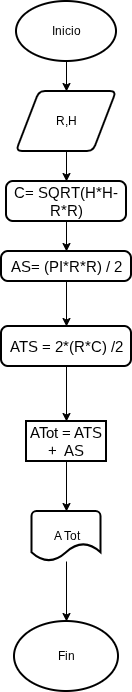

The diagram above was exported from draw.io. Its source (the exported page's mxGraphModel, read from the mxfile embedded in the PNG):
<mxGraphModel dx="859" dy="465" grid="1" gridSize="10" guides="1" tooltips="1" connect="1" arrows="1" fold="1" page="1" pageScale="1" pageWidth="827" pageHeight="1169" math="0" shadow="0">
  <root>
    <mxCell id="0" />
    <mxCell id="1" parent="0" />
    <mxCell id="uGeUipomgFIuLiGvjHJn-5" edge="1" parent="1" source="uGeUipomgFIuLiGvjHJn-1" style="edgeStyle=orthogonalEdgeStyle;rounded=0;orthogonalLoop=1;jettySize=auto;html=1;" target="uGeUipomgFIuLiGvjHJn-4" value="">
      <mxGeometry relative="1" as="geometry" />
    </mxCell>
    <mxCell id="uGeUipomgFIuLiGvjHJn-1" parent="1" style="strokeWidth=2;html=1;shape=mxgraph.flowchart.start_1;whiteSpace=wrap;" value="Inicio" vertex="1">
      <mxGeometry height="60" width="100" x="360" y="220" as="geometry" />
    </mxCell>
    <mxCell id="uGeUipomgFIuLiGvjHJn-2" parent="1" style="strokeWidth=2;html=1;shape=mxgraph.flowchart.start_1;whiteSpace=wrap;" value="Fin" vertex="1">
      <mxGeometry height="70" width="104" x="358" y="840" as="geometry" />
    </mxCell>
    <mxCell id="uGeUipomgFIuLiGvjHJn-8" edge="1" parent="1" source="uGeUipomgFIuLiGvjHJn-4" style="edgeStyle=orthogonalEdgeStyle;rounded=0;orthogonalLoop=1;jettySize=auto;html=1;" target="uGeUipomgFIuLiGvjHJn-6" value="">
      <mxGeometry relative="1" as="geometry" />
    </mxCell>
    <mxCell id="uGeUipomgFIuLiGvjHJn-4" parent="1" style="shape=parallelogram;html=1;strokeWidth=2;perimeter=parallelogramPerimeter;whiteSpace=wrap;rounded=1;arcSize=12;size=0.23;" value="R,H" vertex="1">
      <mxGeometry height="60" width="100" x="360" y="310" as="geometry" />
    </mxCell>
    <mxCell id="uGeUipomgFIuLiGvjHJn-10" edge="1" parent="1" source="uGeUipomgFIuLiGvjHJn-6" style="edgeStyle=orthogonalEdgeStyle;rounded=0;orthogonalLoop=1;jettySize=auto;html=1;" target="uGeUipomgFIuLiGvjHJn-9" value="">
      <mxGeometry relative="1" as="geometry" />
    </mxCell>
    <mxCell id="uGeUipomgFIuLiGvjHJn-6" parent="1" style="rounded=1;whiteSpace=wrap;html=1;absoluteArcSize=1;arcSize=14;strokeWidth=2;direction=south;" value="&lt;span id=&quot;docs-internal-guid-13364d88-7fff-b85a-8ebb-3b53d753702a&quot;&gt;&lt;span style=&quot;font-size: 11pt; font-family: Arial, sans-serif; background-color: transparent; font-variant: normal; vertical-align: baseline; white-space: pre-wrap;&quot;&gt;C= SQRT&lt;/span&gt;&lt;/span&gt;&lt;span id=&quot;docs-internal-guid-47339643-7fff-9cbc-bb81-5c0b49fc7d1f&quot;&gt;&lt;span style=&quot;font-size: 11pt; font-family: Arial, sans-serif; background-color: transparent; font-variant: normal; vertical-align: baseline; white-space: pre-wrap;&quot;&gt;(H*H-R*R)&lt;/span&gt;&lt;/span&gt;" vertex="1">
      <mxGeometry height="40" width="120" x="350" y="400" as="geometry" />
    </mxCell>
    <mxCell id="uGeUipomgFIuLiGvjHJn-12" edge="1" parent="1" source="uGeUipomgFIuLiGvjHJn-9" style="edgeStyle=orthogonalEdgeStyle;rounded=0;orthogonalLoop=1;jettySize=auto;html=1;" target="uGeUipomgFIuLiGvjHJn-11" value="">
      <mxGeometry relative="1" as="geometry" />
    </mxCell>
    <mxCell id="uGeUipomgFIuLiGvjHJn-9" parent="1" style="rounded=1;whiteSpace=wrap;html=1;absoluteArcSize=1;arcSize=14;strokeWidth=2;direction=south;" value="&lt;span id=&quot;docs-internal-guid-13364d88-7fff-b85a-8ebb-3b53d753702a&quot;&gt;&lt;span style=&quot;font-size: 11pt; font-family: Arial, sans-serif; background-color: transparent; font-variant: normal; vertical-align: baseline; white-space: pre-wrap;&quot;&gt;AS= &lt;/span&gt;&lt;/span&gt;&lt;span style=&quot;background-color: transparent; font-size: 11pt; white-space: pre-wrap; font-family: Arial, sans-serif; color: light-dark(rgb(0, 0, 0), rgb(255, 255, 255));&quot;&gt;(PI*R*R) / 2&lt;/span&gt;" vertex="1">
      <mxGeometry height="30" width="130" x="345" y="470" as="geometry" />
    </mxCell>
    <mxCell id="uGeUipomgFIuLiGvjHJn-16" edge="1" parent="1" source="uGeUipomgFIuLiGvjHJn-14" style="edgeStyle=orthogonalEdgeStyle;rounded=0;orthogonalLoop=1;jettySize=auto;html=1;" target="uGeUipomgFIuLiGvjHJn-2" value="">
      <mxGeometry relative="1" as="geometry" />
    </mxCell>
    <mxCell id="uGeUipomgFIuLiGvjHJn-14" parent="1" style="strokeWidth=2;html=1;shape=mxgraph.flowchart.document2;whiteSpace=wrap;size=0.349061279296875;" value="A Tot" vertex="1">
      <mxGeometry height="50" width="69" x="375.5" y="730" as="geometry" />
    </mxCell>
    <mxCell id="uGeUipomgFIuLiGvjHJn-19" edge="1" parent="1" source="uGeUipomgFIuLiGvjHJn-11" style="edgeStyle=orthogonalEdgeStyle;rounded=0;orthogonalLoop=1;jettySize=auto;html=1;" target="uGeUipomgFIuLiGvjHJn-17" value="">
      <mxGeometry relative="1" as="geometry" />
    </mxCell>
    <mxCell id="uGeUipomgFIuLiGvjHJn-11" parent="1" style="rounded=1;whiteSpace=wrap;html=1;absoluteArcSize=1;arcSize=14;strokeWidth=2;direction=south;" value="&lt;font face=&quot;Arial, sans-serif&quot;&gt;&lt;span style=&quot;font-size: 14.6667px; white-space-collapse: preserve;&quot;&gt;ATS = &lt;/span&gt;&lt;/font&gt;&lt;span id=&quot;docs-internal-guid-4853ee7b-7fff-2964-8124-baba35b66ca6&quot;&gt;&lt;span style=&quot;font-size: 11pt; font-family: Arial, sans-serif; background-color: transparent; font-variant: normal; vertical-align: baseline; white-space: pre-wrap;&quot;&gt;2*(R*C) /2&lt;/span&gt;&lt;/span&gt;" vertex="1">
      <mxGeometry height="40" width="130" x="345" y="545" as="geometry" />
    </mxCell>
    <mxCell id="uGeUipomgFIuLiGvjHJn-20" edge="1" parent="1" source="uGeUipomgFIuLiGvjHJn-17" style="edgeStyle=orthogonalEdgeStyle;rounded=0;orthogonalLoop=1;jettySize=auto;html=1;" target="uGeUipomgFIuLiGvjHJn-14" value="">
      <mxGeometry relative="1" as="geometry" />
    </mxCell>
    <mxCell id="uGeUipomgFIuLiGvjHJn-17" parent="1" style="rounded=1;whiteSpace=wrap;html=1;absoluteArcSize=1;arcSize=0;strokeWidth=2;direction=south;" value="&lt;font face=&quot;Arial, sans-serif&quot;&gt;&lt;span style=&quot;font-size: 14.6667px; white-space-collapse: preserve;&quot;&gt;ATot = ATS +  AS&lt;/span&gt;&lt;/font&gt;" vertex="1">
      <mxGeometry height="40" width="80" x="370" y="640" as="geometry" />
    </mxCell>
  </root>
</mxGraphModel>